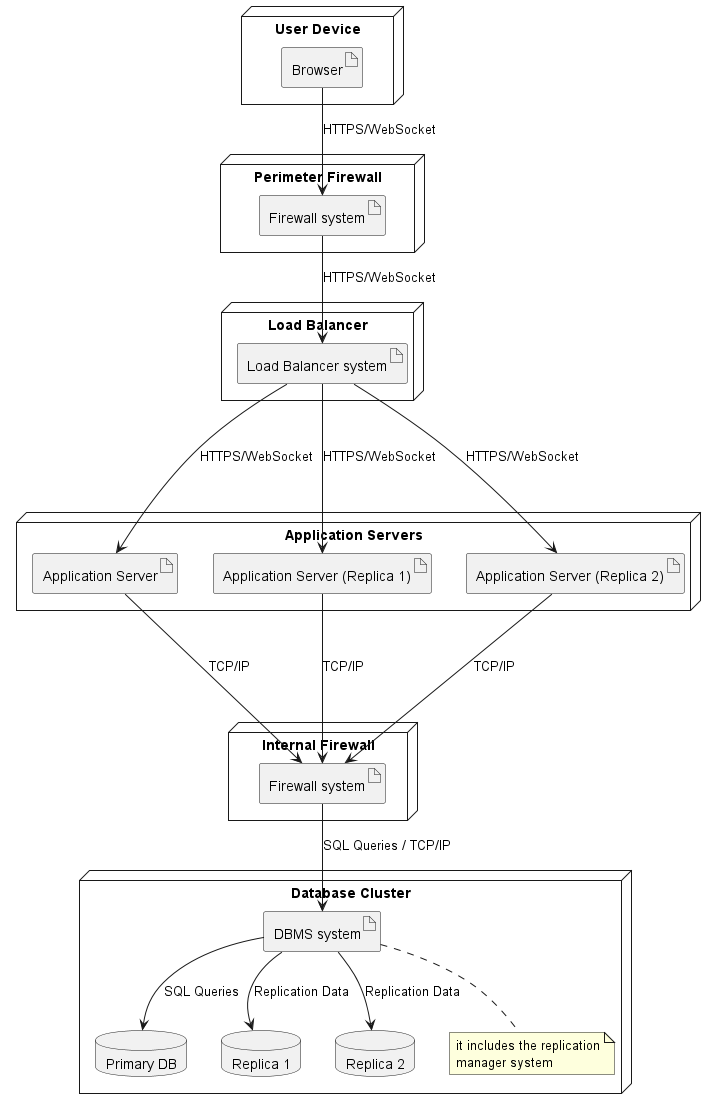

The diagram above was rendered by PlantUML. Its source (embedded in the PNG):
@startuml deployment_diagram

node "User Device" {
  artifact "Browser" as UserBrowser
}

node "Perimeter Firewall" {
  artifact "Firewall system" as PerimeterFW
}

node "Load Balancer" as LoadBalancer {
  artifact "Load Balancer system" as LBSystem
}

node "Application Servers" as AppServers {
  artifact "Application Server" as AppServer1
  artifact "Application Server (Replica 1)" as AppServer2
  artifact "Application Server (Replica 2)" as AppServer3
}

node "Database Cluster" {
  artifact "DBMS system" as DBMS
  database "Primary DB" as PrimaryDB
  database "Replica 1" as ReplicaDB1
  database "Replica 2" as ReplicaDB2
  note bottom of DBMS: it includes the replication\nmanager system
}

node "Internal Firewall" {
  artifact "Firewall system" as InternalFW
}


UserBrowser --> PerimeterFW : "HTTPS/WebSocket"
PerimeterFW --> LBSystem : "HTTPS/WebSocket"
LBSystem ---> AppServer1 : "HTTPS/WebSocket"
LBSystem ---> AppServer2 : "HTTPS/WebSocket"
LBSystem ---> AppServer3 : "HTTPS/WebSocket"

AppServer1 ---> InternalFW : "TCP/IP"
AppServer2 ---> InternalFW : "TCP/IP"
AppServer3 ---> InternalFW : "TCP/IP"

InternalFW --> DBMS : "SQL Queries / TCP/IP"
DBMS --> PrimaryDB : SQL Queries
DBMS --> ReplicaDB1 : "Replication Data"
DBMS --> ReplicaDB2 : "Replication Data"
@enduml